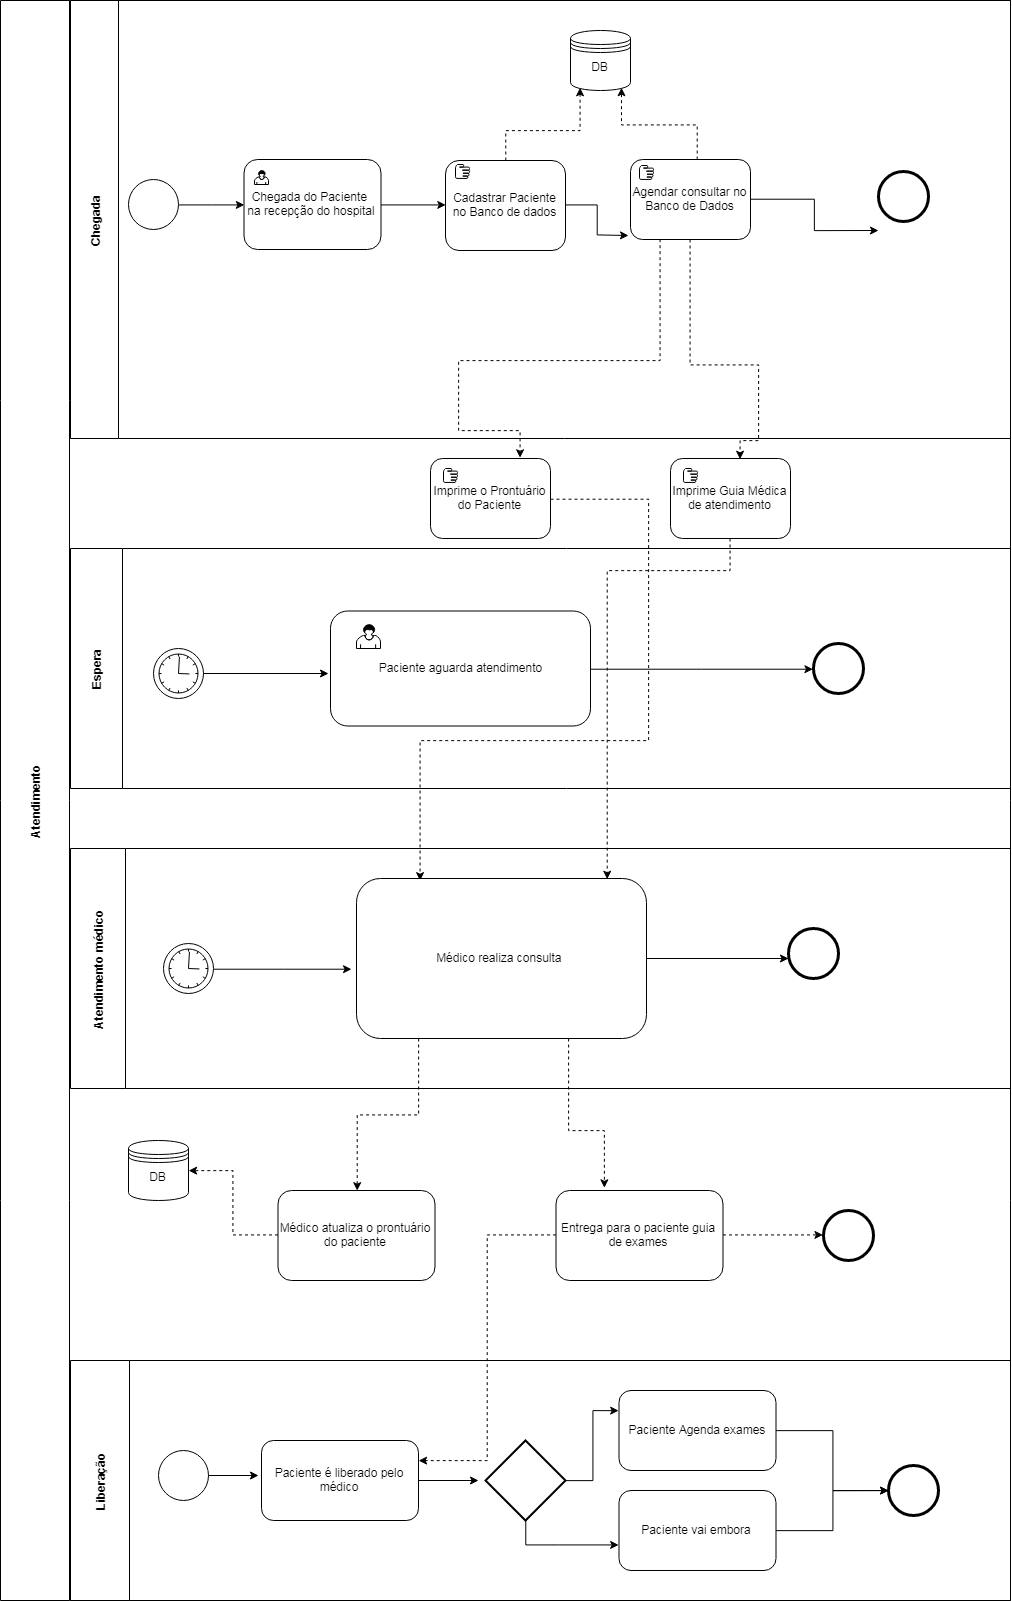

The diagram above was exported from draw.io. Its source (the exported page's mxGraphModel, read from the mxfile embedded in the PNG):
<mxGraphModel dx="1437" dy="877" grid="1" gridSize="10" guides="1" tooltips="1" connect="1" arrows="1" fold="1" page="1" pageScale="1" pageWidth="827" pageHeight="1169" math="0" shadow="0">
  <root>
    <mxCell id="0" />
    <mxCell id="1" parent="0" />
    <mxCell id="AU-K4EmhkHiCRlcWDs_6-1" value="Atendimento" style="swimlane;html=1;horizontal=0;startSize=69;" vertex="1" parent="1">
      <mxGeometry x="272" y="110" width="1010" height="1600" as="geometry" />
    </mxCell>
    <mxCell id="AU-K4EmhkHiCRlcWDs_6-3" value="Chegada" style="swimlane;html=1;horizontal=0;startSize=48;" vertex="1" parent="AU-K4EmhkHiCRlcWDs_6-1">
      <mxGeometry x="70" width="940" height="438" as="geometry" />
    </mxCell>
    <mxCell id="AU-K4EmhkHiCRlcWDs_6-102" style="edgeStyle=orthogonalEdgeStyle;rounded=0;orthogonalLoop=1;jettySize=auto;html=1;entryX=0;entryY=0.5;entryDx=0;entryDy=0;" edge="1" parent="AU-K4EmhkHiCRlcWDs_6-3" source="AU-K4EmhkHiCRlcWDs_6-5" target="AU-K4EmhkHiCRlcWDs_6-37">
      <mxGeometry relative="1" as="geometry" />
    </mxCell>
    <mxCell id="AU-K4EmhkHiCRlcWDs_6-5" value="" style="shape=mxgraph.bpmn.shape;html=1;verticalLabelPosition=bottom;labelBackgroundColor=#ffffff;verticalAlign=top;align=center;perimeter=ellipsePerimeter;outlineConnect=0;outline=standard;symbol=general;" vertex="1" parent="AU-K4EmhkHiCRlcWDs_6-3">
      <mxGeometry x="58" y="179" width="50" height="50" as="geometry" />
    </mxCell>
    <mxCell id="AU-K4EmhkHiCRlcWDs_6-100" style="edgeStyle=orthogonalEdgeStyle;rounded=0;orthogonalLoop=1;jettySize=auto;html=1;entryX=0.15;entryY=0.95;entryDx=0;entryDy=0;entryPerimeter=0;dashed=1;" edge="1" parent="AU-K4EmhkHiCRlcWDs_6-3" source="AU-K4EmhkHiCRlcWDs_6-6" target="AU-K4EmhkHiCRlcWDs_6-96">
      <mxGeometry relative="1" as="geometry">
        <Array as="points">
          <mxPoint x="435" y="130" />
          <mxPoint x="509" y="130" />
        </Array>
      </mxGeometry>
    </mxCell>
    <mxCell id="AU-K4EmhkHiCRlcWDs_6-6" value="Cadastrar Paciente no Banco de dados" style="shape=ext;rounded=1;html=1;whiteSpace=wrap;direction=south;" vertex="1" parent="AU-K4EmhkHiCRlcWDs_6-3">
      <mxGeometry x="375" y="160" width="120" height="90" as="geometry" />
    </mxCell>
    <mxCell id="AU-K4EmhkHiCRlcWDs_6-8" value="" style="shape=mxgraph.bpmn.manual_task;html=1;outlineConnect=0;" vertex="1" parent="AU-K4EmhkHiCRlcWDs_6-3">
      <mxGeometry x="385" y="164" width="14" height="14" as="geometry" />
    </mxCell>
    <mxCell id="AU-K4EmhkHiCRlcWDs_6-101" style="edgeStyle=orthogonalEdgeStyle;rounded=0;orthogonalLoop=1;jettySize=auto;html=1;entryX=0.85;entryY=0.95;entryDx=0;entryDy=0;entryPerimeter=0;dashed=1;" edge="1" parent="AU-K4EmhkHiCRlcWDs_6-3" source="AU-K4EmhkHiCRlcWDs_6-14" target="AU-K4EmhkHiCRlcWDs_6-96">
      <mxGeometry relative="1" as="geometry">
        <Array as="points">
          <mxPoint x="627" y="125" />
          <mxPoint x="551" y="125" />
        </Array>
      </mxGeometry>
    </mxCell>
    <mxCell id="AU-K4EmhkHiCRlcWDs_6-14" value="Agendar consultar no Banco de Dados" style="shape=ext;rounded=1;html=1;whiteSpace=wrap;" vertex="1" parent="AU-K4EmhkHiCRlcWDs_6-3">
      <mxGeometry x="560" y="159" width="120" height="80" as="geometry" />
    </mxCell>
    <mxCell id="AU-K4EmhkHiCRlcWDs_6-16" value="" style="shape=mxgraph.bpmn.manual_task;html=1;outlineConnect=0;" vertex="1" parent="AU-K4EmhkHiCRlcWDs_6-3">
      <mxGeometry x="569" y="165" width="14" height="14" as="geometry" />
    </mxCell>
    <mxCell id="AU-K4EmhkHiCRlcWDs_6-18" value="" style="shape=mxgraph.bpmn.shape;html=1;verticalLabelPosition=bottom;labelBackgroundColor=#ffffff;verticalAlign=top;align=center;perimeter=ellipsePerimeter;outlineConnect=0;outline=end;symbol=general;" vertex="1" parent="AU-K4EmhkHiCRlcWDs_6-3">
      <mxGeometry x="808" y="171" width="50" height="50" as="geometry" />
    </mxCell>
    <mxCell id="AU-K4EmhkHiCRlcWDs_6-104" style="edgeStyle=orthogonalEdgeStyle;rounded=0;orthogonalLoop=1;jettySize=auto;html=1;entryX=0.5;entryY=1;entryDx=0;entryDy=0;" edge="1" parent="AU-K4EmhkHiCRlcWDs_6-3" source="AU-K4EmhkHiCRlcWDs_6-37" target="AU-K4EmhkHiCRlcWDs_6-6">
      <mxGeometry relative="1" as="geometry" />
    </mxCell>
    <mxCell id="AU-K4EmhkHiCRlcWDs_6-37" value="Chegada do Paciente&amp;nbsp; na recepção do hospital" style="shape=ext;rounded=1;html=1;whiteSpace=wrap;" vertex="1" parent="AU-K4EmhkHiCRlcWDs_6-3">
      <mxGeometry x="173.5" y="159" width="137" height="90" as="geometry" />
    </mxCell>
    <mxCell id="AU-K4EmhkHiCRlcWDs_6-50" value="" style="shape=mxgraph.bpmn.user_task;html=1;outlineConnect=0;" vertex="1" parent="AU-K4EmhkHiCRlcWDs_6-3">
      <mxGeometry x="184" y="170" width="14" height="14" as="geometry" />
    </mxCell>
    <mxCell id="AU-K4EmhkHiCRlcWDs_6-96" value="DB" style="shape=datastore;whiteSpace=wrap;html=1;" vertex="1" parent="AU-K4EmhkHiCRlcWDs_6-3">
      <mxGeometry x="500" y="30" width="60" height="60" as="geometry" />
    </mxCell>
    <mxCell id="AU-K4EmhkHiCRlcWDs_6-109" style="edgeStyle=orthogonalEdgeStyle;rounded=0;orthogonalLoop=1;jettySize=auto;html=1;entryX=0.221;entryY=0.013;entryDx=0;entryDy=0;entryPerimeter=0;dashed=1;" edge="1" parent="AU-K4EmhkHiCRlcWDs_6-1" source="AU-K4EmhkHiCRlcWDs_6-20" target="AU-K4EmhkHiCRlcWDs_6-68">
      <mxGeometry relative="1" as="geometry">
        <Array as="points">
          <mxPoint x="648" y="498" />
          <mxPoint x="648" y="740" />
          <mxPoint x="420" y="740" />
        </Array>
      </mxGeometry>
    </mxCell>
    <mxCell id="AU-K4EmhkHiCRlcWDs_6-20" value="Imprime o Prontuário do Paciente" style="shape=ext;rounded=1;html=1;whiteSpace=wrap;" vertex="1" parent="AU-K4EmhkHiCRlcWDs_6-1">
      <mxGeometry x="430" y="458" width="120" height="80" as="geometry" />
    </mxCell>
    <mxCell id="AU-K4EmhkHiCRlcWDs_6-21" value="Imprime Guia Médica de atendimento" style="shape=ext;rounded=1;html=1;whiteSpace=wrap;" vertex="1" parent="AU-K4EmhkHiCRlcWDs_6-1">
      <mxGeometry x="670" y="458" width="120" height="80" as="geometry" />
    </mxCell>
    <mxCell id="AU-K4EmhkHiCRlcWDs_6-4" value="Espera" style="swimlane;html=1;horizontal=0;startSize=52;" vertex="1" parent="AU-K4EmhkHiCRlcWDs_6-1">
      <mxGeometry x="70" y="548" width="940" height="240" as="geometry" />
    </mxCell>
    <mxCell id="AU-K4EmhkHiCRlcWDs_6-24" value="" style="shape=mxgraph.bpmn.shape;html=1;verticalLabelPosition=bottom;labelBackgroundColor=#ffffff;verticalAlign=top;align=center;perimeter=ellipsePerimeter;outlineConnect=0;outline=standard;symbol=timer;" vertex="1" parent="AU-K4EmhkHiCRlcWDs_6-4">
      <mxGeometry x="83" y="100" width="50" height="50" as="geometry" />
    </mxCell>
    <mxCell id="AU-K4EmhkHiCRlcWDs_6-65" style="edgeStyle=orthogonalEdgeStyle;rounded=0;orthogonalLoop=1;jettySize=auto;html=1;entryX=0;entryY=0.5;entryDx=0;entryDy=0;" edge="1" parent="AU-K4EmhkHiCRlcWDs_6-4" source="AU-K4EmhkHiCRlcWDs_6-25" target="AU-K4EmhkHiCRlcWDs_6-64">
      <mxGeometry relative="1" as="geometry" />
    </mxCell>
    <mxCell id="AU-K4EmhkHiCRlcWDs_6-25" value="Paciente aguarda atendimento" style="shape=ext;rounded=1;html=1;whiteSpace=wrap;" vertex="1" parent="AU-K4EmhkHiCRlcWDs_6-4">
      <mxGeometry x="260" y="62.5" width="260" height="115" as="geometry" />
    </mxCell>
    <mxCell id="AU-K4EmhkHiCRlcWDs_6-64" value="" style="shape=mxgraph.bpmn.shape;html=1;verticalLabelPosition=bottom;labelBackgroundColor=#ffffff;verticalAlign=top;align=center;perimeter=ellipsePerimeter;outlineConnect=0;outline=end;symbol=general;" vertex="1" parent="AU-K4EmhkHiCRlcWDs_6-4">
      <mxGeometry x="743" y="95" width="50" height="50" as="geometry" />
    </mxCell>
    <mxCell id="AU-K4EmhkHiCRlcWDs_6-67" value="" style="shape=mxgraph.bpmn.user_task;html=1;outlineConnect=0;" vertex="1" parent="AU-K4EmhkHiCRlcWDs_6-4">
      <mxGeometry x="286" y="76" width="24" height="24" as="geometry" />
    </mxCell>
    <mxCell id="AU-K4EmhkHiCRlcWDs_6-35" value="" style="shape=mxgraph.bpmn.manual_task;html=1;outlineConnect=0;" vertex="1" parent="AU-K4EmhkHiCRlcWDs_6-1">
      <mxGeometry x="443" y="468" width="14" height="14" as="geometry" />
    </mxCell>
    <mxCell id="AU-K4EmhkHiCRlcWDs_6-36" value="" style="shape=mxgraph.bpmn.manual_task;html=1;outlineConnect=0;" vertex="1" parent="AU-K4EmhkHiCRlcWDs_6-1">
      <mxGeometry x="683" y="468" width="14" height="14" as="geometry" />
    </mxCell>
    <mxCell id="AU-K4EmhkHiCRlcWDs_6-60" style="edgeStyle=orthogonalEdgeStyle;rounded=0;orthogonalLoop=1;jettySize=auto;html=1;exitX=0.25;exitY=1;exitDx=0;exitDy=0;entryX=0.75;entryY=0;entryDx=0;entryDy=0;dashed=1;" edge="1" parent="AU-K4EmhkHiCRlcWDs_6-1" source="AU-K4EmhkHiCRlcWDs_6-14" target="AU-K4EmhkHiCRlcWDs_6-20">
      <mxGeometry relative="1" as="geometry">
        <Array as="points">
          <mxPoint x="660" y="360" />
          <mxPoint x="458" y="360" />
          <mxPoint x="458" y="430" />
          <mxPoint x="520" y="430" />
        </Array>
      </mxGeometry>
    </mxCell>
    <mxCell id="AU-K4EmhkHiCRlcWDs_6-66" value="Atendimento médico" style="swimlane;html=1;horizontal=0;startSize=55;" vertex="1" parent="AU-K4EmhkHiCRlcWDs_6-1">
      <mxGeometry x="70" y="848" width="940" height="240" as="geometry" />
    </mxCell>
    <mxCell id="AU-K4EmhkHiCRlcWDs_6-68" value="Médico realiza consulta&amp;nbsp;" style="shape=ext;rounded=1;html=1;whiteSpace=wrap;" vertex="1" parent="AU-K4EmhkHiCRlcWDs_6-66">
      <mxGeometry x="286" y="30" width="290" height="160" as="geometry" />
    </mxCell>
    <mxCell id="AU-K4EmhkHiCRlcWDs_6-72" style="edgeStyle=orthogonalEdgeStyle;rounded=0;orthogonalLoop=1;jettySize=auto;html=1;entryX=-0.017;entryY=0.563;entryDx=0;entryDy=0;entryPerimeter=0;" edge="1" parent="AU-K4EmhkHiCRlcWDs_6-66" source="AU-K4EmhkHiCRlcWDs_6-71" target="AU-K4EmhkHiCRlcWDs_6-68">
      <mxGeometry relative="1" as="geometry" />
    </mxCell>
    <mxCell id="AU-K4EmhkHiCRlcWDs_6-71" value="" style="shape=mxgraph.bpmn.shape;html=1;verticalLabelPosition=bottom;labelBackgroundColor=#ffffff;verticalAlign=top;align=center;perimeter=ellipsePerimeter;outlineConnect=0;outline=standard;symbol=timer;" vertex="1" parent="AU-K4EmhkHiCRlcWDs_6-66">
      <mxGeometry x="93" y="95" width="50" height="50" as="geometry" />
    </mxCell>
    <mxCell id="AU-K4EmhkHiCRlcWDs_6-81" value="" style="shape=mxgraph.bpmn.shape;html=1;verticalLabelPosition=bottom;labelBackgroundColor=#ffffff;verticalAlign=top;align=center;perimeter=ellipsePerimeter;outlineConnect=0;outline=end;symbol=general;" vertex="1" parent="AU-K4EmhkHiCRlcWDs_6-66">
      <mxGeometry x="718" y="80" width="50" height="50" as="geometry" />
    </mxCell>
    <mxCell id="AU-K4EmhkHiCRlcWDs_6-115" style="edgeStyle=orthogonalEdgeStyle;rounded=0;orthogonalLoop=1;jettySize=auto;html=1;entryX=1;entryY=0.5;entryDx=0;entryDy=0;dashed=1;" edge="1" parent="AU-K4EmhkHiCRlcWDs_6-1" source="AU-K4EmhkHiCRlcWDs_6-87" target="AU-K4EmhkHiCRlcWDs_6-114">
      <mxGeometry relative="1" as="geometry" />
    </mxCell>
    <mxCell id="AU-K4EmhkHiCRlcWDs_6-87" value="Médico atualiza o prontuário do paciente" style="shape=ext;rounded=1;html=1;whiteSpace=wrap;" vertex="1" parent="AU-K4EmhkHiCRlcWDs_6-1">
      <mxGeometry x="277.5" y="1190" width="157" height="90" as="geometry" />
    </mxCell>
    <mxCell id="AU-K4EmhkHiCRlcWDs_6-119" style="edgeStyle=orthogonalEdgeStyle;rounded=0;orthogonalLoop=1;jettySize=auto;html=1;entryX=0;entryY=0.5;entryDx=0;entryDy=0;dashed=1;" edge="1" parent="AU-K4EmhkHiCRlcWDs_6-1" source="AU-K4EmhkHiCRlcWDs_6-88" target="AU-K4EmhkHiCRlcWDs_6-118">
      <mxGeometry relative="1" as="geometry" />
    </mxCell>
    <mxCell id="AU-K4EmhkHiCRlcWDs_6-133" style="edgeStyle=orthogonalEdgeStyle;rounded=0;orthogonalLoop=1;jettySize=auto;html=1;entryX=1;entryY=0.25;entryDx=0;entryDy=0;dashed=1;" edge="1" parent="AU-K4EmhkHiCRlcWDs_6-1" source="AU-K4EmhkHiCRlcWDs_6-88" target="AU-K4EmhkHiCRlcWDs_6-124">
      <mxGeometry relative="1" as="geometry" />
    </mxCell>
    <mxCell id="AU-K4EmhkHiCRlcWDs_6-88" value="Entrega para o paciente guia de exames" style="shape=ext;rounded=1;html=1;whiteSpace=wrap;" vertex="1" parent="AU-K4EmhkHiCRlcWDs_6-1">
      <mxGeometry x="555.5" y="1190" width="167" height="90" as="geometry" />
    </mxCell>
    <mxCell id="AU-K4EmhkHiCRlcWDs_6-106" style="edgeStyle=orthogonalEdgeStyle;rounded=0;orthogonalLoop=1;jettySize=auto;html=1;entryX=0.575;entryY=0.013;entryDx=0;entryDy=0;entryPerimeter=0;dashed=1;" edge="1" parent="AU-K4EmhkHiCRlcWDs_6-1" source="AU-K4EmhkHiCRlcWDs_6-14" target="AU-K4EmhkHiCRlcWDs_6-21">
      <mxGeometry relative="1" as="geometry">
        <Array as="points">
          <mxPoint x="690" y="364" />
          <mxPoint x="758" y="364" />
          <mxPoint x="758" y="440" />
          <mxPoint x="739" y="440" />
        </Array>
      </mxGeometry>
    </mxCell>
    <mxCell id="AU-K4EmhkHiCRlcWDs_6-86" style="edgeStyle=orthogonalEdgeStyle;rounded=0;orthogonalLoop=1;jettySize=auto;html=1;dashed=1;entryX=0.866;entryY=0;entryDx=0;entryDy=0;entryPerimeter=0;" edge="1" parent="AU-K4EmhkHiCRlcWDs_6-1" source="AU-K4EmhkHiCRlcWDs_6-21" target="AU-K4EmhkHiCRlcWDs_6-68">
      <mxGeometry relative="1" as="geometry">
        <mxPoint x="698" y="840" as="targetPoint" />
        <Array as="points">
          <mxPoint x="730" y="570" />
          <mxPoint x="607" y="570" />
        </Array>
      </mxGeometry>
    </mxCell>
    <mxCell id="AU-K4EmhkHiCRlcWDs_6-111" style="edgeStyle=orthogonalEdgeStyle;rounded=0;orthogonalLoop=1;jettySize=auto;html=1;entryX=0.5;entryY=0;entryDx=0;entryDy=0;dashed=1;" edge="1" parent="AU-K4EmhkHiCRlcWDs_6-1" source="AU-K4EmhkHiCRlcWDs_6-68" target="AU-K4EmhkHiCRlcWDs_6-87">
      <mxGeometry relative="1" as="geometry">
        <Array as="points">
          <mxPoint x="418" y="1114" />
          <mxPoint x="356" y="1114" />
        </Array>
      </mxGeometry>
    </mxCell>
    <mxCell id="AU-K4EmhkHiCRlcWDs_6-112" style="edgeStyle=orthogonalEdgeStyle;rounded=0;orthogonalLoop=1;jettySize=auto;html=1;entryX=0.29;entryY=-0.033;entryDx=0;entryDy=0;entryPerimeter=0;dashed=1;" edge="1" parent="AU-K4EmhkHiCRlcWDs_6-1" source="AU-K4EmhkHiCRlcWDs_6-68" target="AU-K4EmhkHiCRlcWDs_6-88">
      <mxGeometry relative="1" as="geometry">
        <Array as="points">
          <mxPoint x="568" y="1130" />
          <mxPoint x="604" y="1130" />
        </Array>
      </mxGeometry>
    </mxCell>
    <mxCell id="AU-K4EmhkHiCRlcWDs_6-113" value="Liberação" style="swimlane;html=1;horizontal=0;startSize=59;" vertex="1" parent="AU-K4EmhkHiCRlcWDs_6-1">
      <mxGeometry x="70" y="1360" width="940" height="240" as="geometry" />
    </mxCell>
    <mxCell id="AU-K4EmhkHiCRlcWDs_6-131" style="edgeStyle=orthogonalEdgeStyle;rounded=0;orthogonalLoop=1;jettySize=auto;html=1;entryX=0;entryY=0.5;entryDx=0;entryDy=0;" edge="1" parent="AU-K4EmhkHiCRlcWDs_6-113" source="AU-K4EmhkHiCRlcWDs_6-117" target="AU-K4EmhkHiCRlcWDs_6-130">
      <mxGeometry relative="1" as="geometry" />
    </mxCell>
    <mxCell id="AU-K4EmhkHiCRlcWDs_6-117" value="Paciente Agenda exames" style="shape=ext;rounded=1;html=1;whiteSpace=wrap;" vertex="1" parent="AU-K4EmhkHiCRlcWDs_6-113">
      <mxGeometry x="548.5" y="30" width="157" height="80" as="geometry" />
    </mxCell>
    <mxCell id="AU-K4EmhkHiCRlcWDs_6-121" value="" style="shape=mxgraph.bpmn.shape;html=1;verticalLabelPosition=bottom;labelBackgroundColor=#ffffff;verticalAlign=top;align=center;perimeter=ellipsePerimeter;outlineConnect=0;outline=standard;symbol=general;" vertex="1" parent="AU-K4EmhkHiCRlcWDs_6-113">
      <mxGeometry x="88" y="90" width="50" height="50" as="geometry" />
    </mxCell>
    <mxCell id="AU-K4EmhkHiCRlcWDs_6-116" value="" style="strokeWidth=2;html=1;shape=mxgraph.flowchart.decision;whiteSpace=wrap;" vertex="1" parent="AU-K4EmhkHiCRlcWDs_6-113">
      <mxGeometry x="415" y="80" width="80" height="80" as="geometry" />
    </mxCell>
    <mxCell id="AU-K4EmhkHiCRlcWDs_6-124" value="Paciente é liberado pelo médico" style="shape=ext;rounded=1;html=1;whiteSpace=wrap;" vertex="1" parent="AU-K4EmhkHiCRlcWDs_6-113">
      <mxGeometry x="191" y="80" width="157" height="80" as="geometry" />
    </mxCell>
    <mxCell id="AU-K4EmhkHiCRlcWDs_6-127" value="Paciente vai embora" style="shape=ext;rounded=1;html=1;whiteSpace=wrap;" vertex="1" parent="AU-K4EmhkHiCRlcWDs_6-113">
      <mxGeometry x="548.5" y="130" width="157" height="80" as="geometry" />
    </mxCell>
    <mxCell id="AU-K4EmhkHiCRlcWDs_6-129" style="edgeStyle=orthogonalEdgeStyle;rounded=0;orthogonalLoop=1;jettySize=auto;html=1;entryX=0;entryY=0.25;entryDx=0;entryDy=0;" edge="1" parent="AU-K4EmhkHiCRlcWDs_6-113" source="AU-K4EmhkHiCRlcWDs_6-116" target="AU-K4EmhkHiCRlcWDs_6-117">
      <mxGeometry relative="1" as="geometry">
        <mxPoint x="448" y="20" as="targetPoint" />
      </mxGeometry>
    </mxCell>
    <mxCell id="AU-K4EmhkHiCRlcWDs_6-130" value="" style="shape=mxgraph.bpmn.shape;html=1;verticalLabelPosition=bottom;labelBackgroundColor=#ffffff;verticalAlign=top;align=center;perimeter=ellipsePerimeter;outlineConnect=0;outline=end;symbol=general;" vertex="1" parent="AU-K4EmhkHiCRlcWDs_6-113">
      <mxGeometry x="818" y="105" width="50" height="50" as="geometry" />
    </mxCell>
    <mxCell id="AU-K4EmhkHiCRlcWDs_6-114" value="DB" style="shape=datastore;whiteSpace=wrap;html=1;" vertex="1" parent="AU-K4EmhkHiCRlcWDs_6-1">
      <mxGeometry x="128" y="1140" width="60" height="60" as="geometry" />
    </mxCell>
    <mxCell id="AU-K4EmhkHiCRlcWDs_6-118" value="" style="shape=mxgraph.bpmn.shape;html=1;verticalLabelPosition=bottom;labelBackgroundColor=#ffffff;verticalAlign=top;align=center;perimeter=ellipsePerimeter;outlineConnect=0;outline=end;symbol=general;" vertex="1" parent="AU-K4EmhkHiCRlcWDs_6-1">
      <mxGeometry x="823" y="1210" width="50" height="50" as="geometry" />
    </mxCell>
    <mxCell id="AU-K4EmhkHiCRlcWDs_6-105" style="edgeStyle=orthogonalEdgeStyle;rounded=0;orthogonalLoop=1;jettySize=auto;html=1;" edge="1" parent="1" source="AU-K4EmhkHiCRlcWDs_6-6">
      <mxGeometry relative="1" as="geometry">
        <mxPoint x="900" y="345" as="targetPoint" />
      </mxGeometry>
    </mxCell>
    <mxCell id="AU-K4EmhkHiCRlcWDs_6-107" style="edgeStyle=orthogonalEdgeStyle;rounded=0;orthogonalLoop=1;jettySize=auto;html=1;" edge="1" parent="1" source="AU-K4EmhkHiCRlcWDs_6-14">
      <mxGeometry relative="1" as="geometry">
        <mxPoint x="1150" y="340" as="targetPoint" />
      </mxGeometry>
    </mxCell>
    <mxCell id="AU-K4EmhkHiCRlcWDs_6-108" style="edgeStyle=orthogonalEdgeStyle;rounded=0;orthogonalLoop=1;jettySize=auto;html=1;" edge="1" parent="1" source="AU-K4EmhkHiCRlcWDs_6-24">
      <mxGeometry relative="1" as="geometry">
        <mxPoint x="600" y="783" as="targetPoint" />
      </mxGeometry>
    </mxCell>
    <mxCell id="AU-K4EmhkHiCRlcWDs_6-110" style="edgeStyle=orthogonalEdgeStyle;rounded=0;orthogonalLoop=1;jettySize=auto;html=1;" edge="1" parent="1" source="AU-K4EmhkHiCRlcWDs_6-68">
      <mxGeometry relative="1" as="geometry">
        <mxPoint x="1060" y="1068" as="targetPoint" />
      </mxGeometry>
    </mxCell>
    <mxCell id="AU-K4EmhkHiCRlcWDs_6-122" style="edgeStyle=orthogonalEdgeStyle;rounded=0;orthogonalLoop=1;jettySize=auto;html=1;" edge="1" parent="1" source="AU-K4EmhkHiCRlcWDs_6-121">
      <mxGeometry relative="1" as="geometry">
        <mxPoint x="530" y="1585" as="targetPoint" />
      </mxGeometry>
    </mxCell>
    <mxCell id="AU-K4EmhkHiCRlcWDs_6-126" style="edgeStyle=orthogonalEdgeStyle;rounded=0;orthogonalLoop=1;jettySize=auto;html=1;" edge="1" parent="1" source="AU-K4EmhkHiCRlcWDs_6-124">
      <mxGeometry relative="1" as="geometry">
        <mxPoint x="750" y="1590" as="targetPoint" />
      </mxGeometry>
    </mxCell>
    <mxCell id="AU-K4EmhkHiCRlcWDs_6-128" style="edgeStyle=orthogonalEdgeStyle;rounded=0;orthogonalLoop=1;jettySize=auto;html=1;" edge="1" parent="1" source="AU-K4EmhkHiCRlcWDs_6-116">
      <mxGeometry relative="1" as="geometry">
        <mxPoint x="890" y="1655" as="targetPoint" />
        <Array as="points">
          <mxPoint x="797" y="1655" />
          <mxPoint x="830" y="1655" />
        </Array>
      </mxGeometry>
    </mxCell>
    <mxCell id="AU-K4EmhkHiCRlcWDs_6-132" style="edgeStyle=orthogonalEdgeStyle;rounded=0;orthogonalLoop=1;jettySize=auto;html=1;" edge="1" parent="1" source="AU-K4EmhkHiCRlcWDs_6-127">
      <mxGeometry relative="1" as="geometry">
        <mxPoint x="1160" y="1600" as="targetPoint" />
      </mxGeometry>
    </mxCell>
  </root>
</mxGraphModel>